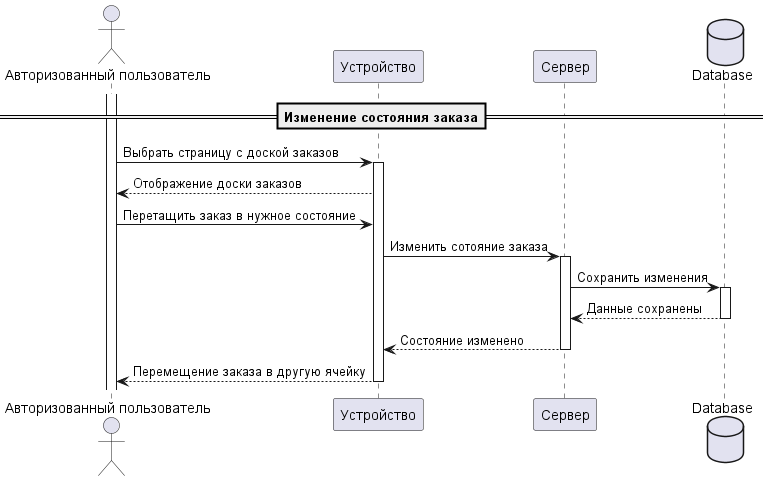

The diagram above was rendered by PlantUML. Its source (embedded in the PNG):
@startuml
'https://plantuml.com/sequence-diagram
'autonumber

actor "Авторизованный пользователь" as AuthUser
participant "Устройство" as Device
participant "Сервер" as Server
database "Database" as DB

activate AuthUser

'== Добавить ингредиент==
'
'AuthUser -> Device: Выбрать страницу добаления ингредиентов
'activate Device
'Device --> AuthUser: Страница добаления ингредиентов
'AuthUser -> Device: Данные об ингредиенте
'Device -> Server: Запрос на добавление ингредиента
'activate Server
'Server -> DB: Сохранить данные
'activate DB
'DB --> Server: Данные сохранены
'deactivate DB
'Server --> Device: Ингредиент добавлен
'deactivate Server
'Device --> AuthUser: Отбражение добаленного ингредиента
'deactivate Device

'==Создание шаблона для готового изделия==
'
'AuthUser -> Device: Выбрать станицу создания готового изделия
'activate Device
'Device --> AuthUser: Страница добаления изделия
'AuthUser -> Device: Данные об изделии
'Device -> Server: Добавить изделие
'activate Server
'Server -> DB: Сохранить данные
'activate DB
'DB --> Server: Данные сохранены
'deactivate DB
'Server --> Device: Изделие добавлено
'deactivate Server
'Device --> AuthUser: Изделие добалено
'deactivate Device

'==Добавить издержку==
'
'AuthUser -> Device: Выбрать станицу добавления издержи
'activate Device
'Device --> AuthUser: Страница добаления издержек
'
'AuthUser -> Device: Наименование, значение
'Device -> Server: Запрос на добавление издержки
'activate Server
'Server -> DB: Сохранить данные
'activate DB
'DB --> Server: Данные сохранены
'deactivate DB
'Server --> Device: Добавлена издержка
'deactivate Server
'Device --> AuthUser: Показать добавленную издержку
'deactivate Device

'==Расчет стоимости==
'AuthUser -> Device: Выбор страницы расчета\nстоимости изделия
'activate Device
'Device --> AuthUser: Страница расчета
'AuthUser -> Device: Данные для расчета\n(выбрать изделие и издержки)
'Device -> Server: Рассчитать стоимость изделия
'activate Server
'Server -> DB: Запросить данные об\nиздержках и изделии
'activate DB
'DB --> Server: Данные об издержках и изделии
'deactivate DB
'Server -> Server: Проведение расчета
'Server --> Device: Результат расчета
'deactivate Server
'Device --> AuthUser: Отображение результата
'deactivate Device
'
'==Получение отчета==
'AuthUser -> Device: Выбор страницы отчета
'activate Device
'Device --> AuthUser: Страница отчетов
'AuthUser -> Device: Период для отчета
'Device -> Server: Запрос на предоставление отчета
'activate Server
'Server -> DB: Запросить данные для\nотчета
'activate DB
'DB --> Server: Данные для отчета
'deactivate DB
'Server -> Server: Проведение расчетов
'Server --> Device: Отчет
'deactivate Server
'Device --> AuthUser: Отображение отчета
'deactivate Device
'==Присоединение к группе==
'AuthUser -> Device: Выбрать страницу с группами
'activate Device
'Device --> AuthUser: Отображение страницы с группами
'AuthUser -> Device: Код группы
'Device -> Server: Проверка наличия группы
'activate Server
'Server -> DB: Проверка наличия группы
'activate DB
'
'alt Группа существует
'    DB --> Server: Группа существует
'    Device -> Server: Присоединить пользователя к группе
'    Server -> DB: Обновление данных
'    DB --> Server: Данные обновлены
'    Server --> Device: Успешное присоединение
'    Device --> AuthUser: Пользователь присоединился к группе
'else Группа не существует
'    DB --> Server: Такой группы нет
'    deactivate DB
'    Server --> Device: Ошибка в коде группы
'    deactivate Server
'    Device --> AuthUser: Показать сообщение о том,\nчто группы с таким кодом не существует
'    deactivate Device
'end
'==Добавление заказа на доску==
'AuthUser -> Device: Выбрать страницу с доской заказов
'activate Device
'Device --> AuthUser: Отображение доски заказов
'AuthUser -> Device: Выбор кнопки добавления заказа
'Device --> AuthUser: Отображение страницы добавления
'AuthUser -> Device: Срок и описание заказа
'Device -> Server: Запрос на добавлениезаказ на доску
'activate Server
'Server -> DB: Сохранить данные
'activate DB
'DB --> Server: Данные сохранены
'deactivate DB
'Server --> Device: Заказ добавлен
'deactivate Server
'Device --> AuthUser: Отбражение нового заказа на доске заказов
'deactivate Device

==Изменение состояния заказа==
AuthUser -> Device: Выбрать страницу с доской заказов
activate Device
Device --> AuthUser: Отображение доски заказов
AuthUser -> Device: Перетащить заказ в нужное состояние
Device -> Server: Изменить сотояние заказа
activate Server
Server -> DB: Сохранить изменения
activate DB
DB -->  Server: Данные сохранены
deactivate DB
Server --> Device: Состояние изменено
deactivate Server
Device --> AuthUser: Перемещение заказа в другую ячейку
deactivate Device



@enduml